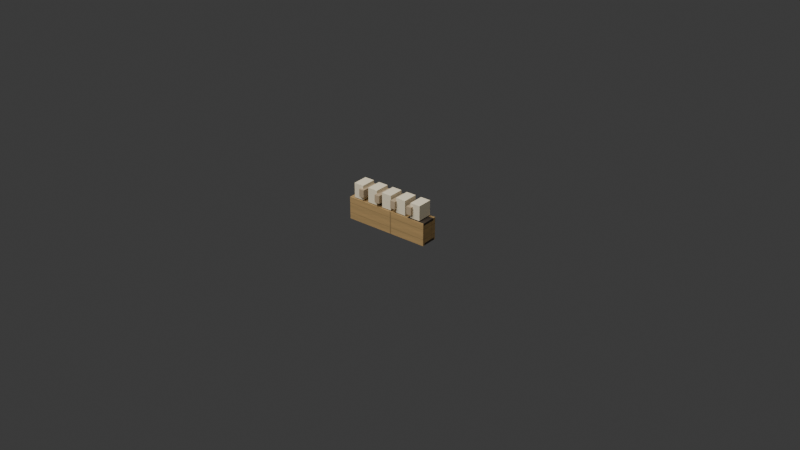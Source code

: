 # Source: city-module-merlon.blend  (saved by Blender 4.5.91; exported with 4.5.12 LTS)
import bpy
from mathutils import Matrix  # noqa: F401  (used for matrix-valued properties, if any)

bpy.ops.wm.read_factory_settings(use_empty=True)
scene = bpy.context.scene
scene.name = 'Scene'

# ---- collections
col_collection = bpy.data.collections.new('Collection'); scene.collection.children.link(col_collection)

# ---- images (referenced by path relative to the original .blend; pixels are not part of the script)
import os
ASSET_DIR = os.environ.get("B2B_ASSET_DIR", "")  # directory of the original .blend (textures are referenced by path, not embedded)
HERE = os.path.dirname(os.path.abspath(__file__))  # packed textures are extracted next to this script under _unpacked/

def load_image(name, relpath, width, height, colorspace="sRGB"):
    """Load a texture the original file referenced (path relative to the .blend, or extracted next to this script)."""
    p = next((c for c in (os.path.join(HERE, relpath), os.path.join(ASSET_DIR, relpath)) if relpath and os.path.exists(c)), "")
    if p:
        img = bpy.data.images.load(p, check_existing=True)
        img.name = name
    else:  # same state as the original file: an image datablock whose file is absent (Cycles renders it pink)
        img = bpy.data.images.new(name, width, height)
        img.source = "FILE"
        img.filepath = "//" + (relpath or name)
    img.colorspace_settings.name = colorspace
    return img
img_buildable_city_center_facade_albedo = load_image('buildable_city_center_facade_albedo', '_unpacked/buildable-city-center-facade.e0855913.png', 512, 512, 'sRGB')

# ---- materials (node trees are filled in below, after node groups)
mat_buildable_city_center_facade = bpy.data.materials.new('buildable_city_center_facade')
mat_city_light_chipped_limestone = bpy.data.materials.new('city_light_chipped_limestone')
mat_city_shadow_stone = bpy.data.materials.new('city_shadow_stone')

# ---- material node trees
mat_buildable_city_center_facade.use_nodes = True; mat_buildable_city_center_facade.node_tree.nodes.clear()
_N = mat_buildable_city_center_facade.node_tree.nodes; _L = mat_buildable_city_center_facade.node_tree.links
n0 = _N.new('ShaderNodeBsdfPrincipled'); n0.name = 'Principled BSDF'; n0.location = (-200, 100)
n0.inputs[2].default_value = 0.92
n1 = _N.new('ShaderNodeOutputMaterial'); n1.name = 'Material Output'; n1.location = (200, 100)
n2 = _N.new('ShaderNodeTexImage'); n2.name = 'Image Texture'; n2.location = (0, 0)
n2.image = img_buildable_city_center_facade_albedo
_L.new(n0.outputs[0], n1.inputs[0])
_L.new(n2.outputs[0], n0.inputs[0])
n1.is_active_output = True
mat_city_light_chipped_limestone.use_nodes = True; mat_city_light_chipped_limestone.node_tree.nodes.clear()
_N = mat_city_light_chipped_limestone.node_tree.nodes; _L = mat_city_light_chipped_limestone.node_tree.links
n0 = _N.new('ShaderNodeBsdfPrincipled'); n0.name = 'Principled BSDF'; n0.location = (-200, 100)
n0.inputs[0].default_value = (0.78, 0.69, 0.5, 1.0)
n0.inputs[2].default_value = 0.82
n1 = _N.new('ShaderNodeOutputMaterial'); n1.name = 'Material Output'; n1.location = (200, 100)
_L.new(n0.outputs[0], n1.inputs[0])
n1.is_active_output = True
mat_city_shadow_stone.use_nodes = True; mat_city_shadow_stone.node_tree.nodes.clear()
_N = mat_city_shadow_stone.node_tree.nodes; _L = mat_city_shadow_stone.node_tree.links
n0 = _N.new('ShaderNodeBsdfPrincipled'); n0.name = 'Principled BSDF'; n0.location = (-200, 100)
n0.inputs[0].default_value = (0.42, 0.32, 0.2, 1.0)
n0.inputs[2].default_value = 0.88
n1 = _N.new('ShaderNodeOutputMaterial'); n1.name = 'Material Output'; n1.location = (200, 100)
_L.new(n0.outputs[0], n1.inputs[0])
n1.is_active_output = True

# ---- world
world_world = bpy.data.worlds.new('World'); scene.world = world_world
world_world.use_nodes = True; world_world.node_tree.nodes.clear()
_N = world_world.node_tree.nodes; _L = world_world.node_tree.links
n0 = _N.new('ShaderNodeOutputWorld'); n0.name = 'World Output'; n0.location = (200, 100)
n1 = _N.new('ShaderNodeBackground'); n1.name = 'Background'; n1.location = (-200, 100)
n1.inputs[0].default_value = (0.05088, 0.05088, 0.05088, 1.0)
_L.new(n1.outputs[0], n0.inputs[0])
n0.is_active_output = True
world_world.color = (0.05088, 0.05088, 0.05088)
world_world.sun_shadow_jitter_overblur = 0.0

# ---- cameras
cam_camera = bpy.data.cameras.new('Camera')

# ---- lights
light_area = bpy.data.lights.new('Area', 'AREA')
light_area.energy = 350.0
light_area.size = 4.0
light_area.size_y = 1.0

# ---- meshes
me_cube = bpy.data.meshes.new('Cube')
me_cube.from_pydata([(-0.21, -0.0425, -0.055), (-0.21, -0.0425, 0.055), (-0.21, 0.0425, -0.055), (-0.21, 0.0425, 0.055), (0.21, -0.0425, -0.055), (0.21, -0.0425, 0.055), (0.21, 0.0425, -0.055), (0.21, 0.0425, 0.055)], [], [(0, 1, 3, 2), (2, 3, 7, 6), (6, 7, 5, 4), (4, 5, 1, 0), (2, 6, 4, 0), (7, 3, 1, 5)])
_uv = me_cube.uv_layers.new(name='UVMap')
_uv.uv.foreach_set('vector', [0.375, 0.0, 0.625, 0.0, 0.625, 0.25, 0.375, 0.25, 0.375, 0.25, 0.625, 0.25, 0.625, 0.5, 0.375, 0.5, 0.375, 0.5, 0.625, 0.5, 0.625, 0.75, 0.375, 0.75, 0.375, 0.75, 0.625, 0.75, 0.625, 1.0, 0.375, 1.0, 0.125, 0.5, 0.375, 0.5, 0.375, 0.75, 0.125, 0.75, 0.625, 0.5, 0.875, 0.5, 0.875, 0.75, 0.625, 0.75])
me_cube.materials.append(mat_buildable_city_center_facade)
me_cube.update()
me_cube_001 = bpy.data.meshes.new('Cube.001')
me_cube_001.from_pydata([(-0.025, -0.0375, -0.036), (-0.025, -0.0375, 0.036), (-0.025, 0.0375, -0.036), (-0.025, 0.0375, 0.036), (0.025, -0.0375, -0.036), (0.025, -0.0375, 0.036), (0.025, 0.0375, -0.036), (0.025, 0.0375, 0.036)], [], [(0, 1, 3, 2), (2, 3, 7, 6), (6, 7, 5, 4), (4, 5, 1, 0), (2, 6, 4, 0), (7, 3, 1, 5)])
_uv = me_cube_001.uv_layers.new(name='UVMap')
_uv.uv.foreach_set('vector', [0.375, 0.0, 0.625, 0.0, 0.625, 0.25, 0.375, 0.25, 0.375, 0.25, 0.625, 0.25, 0.625, 0.5, 0.375, 0.5, 0.375, 0.5, 0.625, 0.5, 0.625, 0.75, 0.375, 0.75, 0.375, 0.75, 0.625, 0.75, 0.625, 1.0, 0.375, 1.0, 0.125, 0.5, 0.375, 0.5, 0.375, 0.75, 0.125, 0.75, 0.625, 0.5, 0.875, 0.5, 0.875, 0.75, 0.625, 0.75])
me_cube_001.materials.append(mat_city_light_chipped_limestone)
me_cube_001.update()
me_cube_002 = bpy.data.meshes.new('Cube.002')
me_cube_002.from_pydata([(-0.025, -0.0375, -0.036), (-0.025, -0.0375, 0.036), (-0.025, 0.0375, -0.036), (-0.025, 0.0375, 0.036), (0.025, -0.0375, -0.036), (0.025, -0.0375, 0.036), (0.025, 0.0375, -0.036), (0.025, 0.0375, 0.036)], [], [(0, 1, 3, 2), (2, 3, 7, 6), (6, 7, 5, 4), (4, 5, 1, 0), (2, 6, 4, 0), (7, 3, 1, 5)])
_uv = me_cube_002.uv_layers.new(name='UVMap')
_uv.uv.foreach_set('vector', [0.375, 0.0, 0.625, 0.0, 0.625, 0.25, 0.375, 0.25, 0.375, 0.25, 0.625, 0.25, 0.625, 0.5, 0.375, 0.5, 0.375, 0.5, 0.625, 0.5, 0.625, 0.75, 0.375, 0.75, 0.375, 0.75, 0.625, 0.75, 0.625, 1.0, 0.375, 1.0, 0.125, 0.5, 0.375, 0.5, 0.375, 0.75, 0.125, 0.75, 0.625, 0.5, 0.875, 0.5, 0.875, 0.75, 0.625, 0.75])
me_cube_002.materials.append(mat_city_light_chipped_limestone)
me_cube_002.update()
me_cube_003 = bpy.data.meshes.new('Cube.003')
me_cube_003.from_pydata([(-0.025, -0.0375, -0.036), (-0.025, -0.0375, 0.036), (-0.025, 0.0375, -0.036), (-0.025, 0.0375, 0.036), (0.025, -0.0375, -0.036), (0.025, -0.0375, 0.036), (0.025, 0.0375, -0.036), (0.025, 0.0375, 0.036)], [], [(0, 1, 3, 2), (2, 3, 7, 6), (6, 7, 5, 4), (4, 5, 1, 0), (2, 6, 4, 0), (7, 3, 1, 5)])
_uv = me_cube_003.uv_layers.new(name='UVMap')
_uv.uv.foreach_set('vector', [0.375, 0.0, 0.625, 0.0, 0.625, 0.25, 0.375, 0.25, 0.375, 0.25, 0.625, 0.25, 0.625, 0.5, 0.375, 0.5, 0.375, 0.5, 0.625, 0.5, 0.625, 0.75, 0.375, 0.75, 0.375, 0.75, 0.625, 0.75, 0.625, 1.0, 0.375, 1.0, 0.125, 0.5, 0.375, 0.5, 0.375, 0.75, 0.125, 0.75, 0.625, 0.5, 0.875, 0.5, 0.875, 0.75, 0.625, 0.75])
me_cube_003.materials.append(mat_city_light_chipped_limestone)
me_cube_003.update()
me_cube_004 = bpy.data.meshes.new('Cube.004')
me_cube_004.from_pydata([(-0.025, -0.0375, -0.036), (-0.025, -0.0375, 0.036), (-0.025, 0.0375, -0.036), (-0.025, 0.0375, 0.036), (0.025, -0.0375, -0.036), (0.025, -0.0375, 0.036), (0.025, 0.0375, -0.036), (0.025, 0.0375, 0.036)], [], [(0, 1, 3, 2), (2, 3, 7, 6), (6, 7, 5, 4), (4, 5, 1, 0), (2, 6, 4, 0), (7, 3, 1, 5)])
_uv = me_cube_004.uv_layers.new(name='UVMap')
_uv.uv.foreach_set('vector', [0.375, 0.0, 0.625, 0.0, 0.625, 0.25, 0.375, 0.25, 0.375, 0.25, 0.625, 0.25, 0.625, 0.5, 0.375, 0.5, 0.375, 0.5, 0.625, 0.5, 0.625, 0.75, 0.375, 0.75, 0.375, 0.75, 0.625, 0.75, 0.625, 1.0, 0.375, 1.0, 0.125, 0.5, 0.375, 0.5, 0.375, 0.75, 0.125, 0.75, 0.625, 0.5, 0.875, 0.5, 0.875, 0.75, 0.625, 0.75])
me_cube_004.materials.append(mat_city_light_chipped_limestone)
me_cube_004.update()
me_cube_005 = bpy.data.meshes.new('Cube.005')
me_cube_005.from_pydata([(-0.025, -0.0375, -0.036), (-0.025, -0.0375, 0.036), (-0.025, 0.0375, -0.036), (-0.025, 0.0375, 0.036), (0.025, -0.0375, -0.036), (0.025, -0.0375, 0.036), (0.025, 0.0375, -0.036), (0.025, 0.0375, 0.036)], [], [(0, 1, 3, 2), (2, 3, 7, 6), (6, 7, 5, 4), (4, 5, 1, 0), (2, 6, 4, 0), (7, 3, 1, 5)])
_uv = me_cube_005.uv_layers.new(name='UVMap')
_uv.uv.foreach_set('vector', [0.375, 0.0, 0.625, 0.0, 0.625, 0.25, 0.375, 0.25, 0.375, 0.25, 0.625, 0.25, 0.625, 0.5, 0.375, 0.5, 0.375, 0.5, 0.625, 0.5, 0.625, 0.75, 0.375, 0.75, 0.375, 0.75, 0.625, 0.75, 0.625, 1.0, 0.375, 1.0, 0.125, 0.5, 0.375, 0.5, 0.375, 0.75, 0.125, 0.75, 0.625, 0.5, 0.875, 0.5, 0.875, 0.75, 0.625, 0.75])
me_cube_005.materials.append(mat_city_light_chipped_limestone)
me_cube_005.update()
me_cube_006 = bpy.data.meshes.new('Cube.006')
me_cube_006.from_pydata([(-0.013, -0.044, -0.019), (-0.013, -0.044, 0.019), (-0.013, 0.044, -0.019), (-0.013, 0.044, 0.019), (0.013, -0.044, -0.019), (0.013, -0.044, 0.019), (0.013, 0.044, -0.019), (0.013, 0.044, 0.019)], [], [(0, 1, 3, 2), (2, 3, 7, 6), (6, 7, 5, 4), (4, 5, 1, 0), (2, 6, 4, 0), (7, 3, 1, 5)])
_uv = me_cube_006.uv_layers.new(name='UVMap')
_uv.uv.foreach_set('vector', [0.375, 0.0, 0.625, 0.0, 0.625, 0.25, 0.375, 0.25, 0.375, 0.25, 0.625, 0.25, 0.625, 0.5, 0.375, 0.5, 0.375, 0.5, 0.625, 0.5, 0.625, 0.75, 0.375, 0.75, 0.375, 0.75, 0.625, 0.75, 0.625, 1.0, 0.375, 1.0, 0.125, 0.5, 0.375, 0.5, 0.375, 0.75, 0.125, 0.75, 0.625, 0.5, 0.875, 0.5, 0.875, 0.75, 0.625, 0.75])
me_cube_006.materials.append(mat_city_shadow_stone)
me_cube_006.update()
me_cube_007 = bpy.data.meshes.new('Cube.007')
me_cube_007.from_pydata([(-0.013, -0.044, -0.019), (-0.013, -0.044, 0.019), (-0.013, 0.044, -0.019), (-0.013, 0.044, 0.019), (0.013, -0.044, -0.019), (0.013, -0.044, 0.019), (0.013, 0.044, -0.019), (0.013, 0.044, 0.019)], [], [(0, 1, 3, 2), (2, 3, 7, 6), (6, 7, 5, 4), (4, 5, 1, 0), (2, 6, 4, 0), (7, 3, 1, 5)])
_uv = me_cube_007.uv_layers.new(name='UVMap')
_uv.uv.foreach_set('vector', [0.375, 0.0, 0.625, 0.0, 0.625, 0.25, 0.375, 0.25, 0.375, 0.25, 0.625, 0.25, 0.625, 0.5, 0.375, 0.5, 0.375, 0.5, 0.625, 0.5, 0.625, 0.75, 0.375, 0.75, 0.375, 0.75, 0.625, 0.75, 0.625, 1.0, 0.375, 1.0, 0.125, 0.5, 0.375, 0.5, 0.375, 0.75, 0.125, 0.75, 0.625, 0.5, 0.875, 0.5, 0.875, 0.75, 0.625, 0.75])
me_cube_007.materials.append(mat_city_shadow_stone)
me_cube_007.update()
me_cube_008 = bpy.data.meshes.new('Cube.008')
me_cube_008.from_pydata([(-0.013, -0.044, -0.019), (-0.013, -0.044, 0.019), (-0.013, 0.044, -0.019), (-0.013, 0.044, 0.019), (0.013, -0.044, -0.019), (0.013, -0.044, 0.019), (0.013, 0.044, -0.019), (0.013, 0.044, 0.019)], [], [(0, 1, 3, 2), (2, 3, 7, 6), (6, 7, 5, 4), (4, 5, 1, 0), (2, 6, 4, 0), (7, 3, 1, 5)])
_uv = me_cube_008.uv_layers.new(name='UVMap')
_uv.uv.foreach_set('vector', [0.375, 0.0, 0.625, 0.0, 0.625, 0.25, 0.375, 0.25, 0.375, 0.25, 0.625, 0.25, 0.625, 0.5, 0.375, 0.5, 0.375, 0.5, 0.625, 0.5, 0.625, 0.75, 0.375, 0.75, 0.375, 0.75, 0.625, 0.75, 0.625, 1.0, 0.375, 1.0, 0.125, 0.5, 0.375, 0.5, 0.375, 0.75, 0.125, 0.75, 0.625, 0.5, 0.875, 0.5, 0.875, 0.75, 0.625, 0.75])
me_cube_008.materials.append(mat_city_shadow_stone)
me_cube_008.update()
me_cube_009 = bpy.data.meshes.new('Cube.009')
me_cube_009.from_pydata([(-0.013, -0.044, -0.019), (-0.013, -0.044, 0.019), (-0.013, 0.044, -0.019), (-0.013, 0.044, 0.019), (0.013, -0.044, -0.019), (0.013, -0.044, 0.019), (0.013, 0.044, -0.019), (0.013, 0.044, 0.019)], [], [(0, 1, 3, 2), (2, 3, 7, 6), (6, 7, 5, 4), (4, 5, 1, 0), (2, 6, 4, 0), (7, 3, 1, 5)])
_uv = me_cube_009.uv_layers.new(name='UVMap')
_uv.uv.foreach_set('vector', [0.375, 0.0, 0.625, 0.0, 0.625, 0.25, 0.375, 0.25, 0.375, 0.25, 0.625, 0.25, 0.625, 0.5, 0.375, 0.5, 0.375, 0.5, 0.625, 0.5, 0.625, 0.75, 0.375, 0.75, 0.375, 0.75, 0.625, 0.75, 0.625, 1.0, 0.375, 1.0, 0.125, 0.5, 0.375, 0.5, 0.375, 0.75, 0.125, 0.75, 0.625, 0.5, 0.875, 0.5, 0.875, 0.75, 0.625, 0.75])
me_cube_009.materials.append(mat_city_shadow_stone)
me_cube_009.update()

# ---- objects
ob_module_merlon_base_wall = bpy.data.objects.new('module_merlon_base_wall', me_cube)
ob_module_merlon_tooth_1 = bpy.data.objects.new('module_merlon_tooth_1', me_cube_001)
ob_module_merlon_tooth_2 = bpy.data.objects.new('module_merlon_tooth_2', me_cube_002)
ob_module_merlon_tooth_3 = bpy.data.objects.new('module_merlon_tooth_3', me_cube_003)
ob_module_merlon_tooth_4 = bpy.data.objects.new('module_merlon_tooth_4', me_cube_004)
ob_module_merlon_tooth_5 = bpy.data.objects.new('module_merlon_tooth_5', me_cube_005)
ob_module_merlon_shadow_gap_1 = bpy.data.objects.new('module_merlon_shadow_gap_1', me_cube_006)
ob_module_merlon_shadow_gap_2 = bpy.data.objects.new('module_merlon_shadow_gap_2', me_cube_007)
ob_module_merlon_shadow_gap_3 = bpy.data.objects.new('module_merlon_shadow_gap_3', me_cube_008)
ob_module_merlon_shadow_gap_4 = bpy.data.objects.new('module_merlon_shadow_gap_4', me_cube_009)
ob_asset_preview_key_light = bpy.data.objects.new('asset_preview_key_light', light_area)
ob_camera = bpy.data.objects.new('Camera', cam_camera)

# ---- transforms, parenting, visibility, modifiers, constraints
ob_module_merlon_base_wall.location = (0.0, 0.0, 0.095)
ob_module_merlon_tooth_1.location = (-0.16, 0.0, 0.19)
ob_module_merlon_tooth_2.location = (-0.08, 0.0, 0.19)
ob_module_merlon_tooth_3.location = (0.0, 0.0, 0.19)
ob_module_merlon_tooth_4.location = (0.08, 0.0, 0.19)
ob_module_merlon_tooth_5.location = (0.16, 0.0, 0.19)
ob_module_merlon_shadow_gap_1.location = (-0.135, -0.006, 0.192)
ob_module_merlon_shadow_gap_2.location = (-0.045, -0.006, 0.192)
ob_module_merlon_shadow_gap_3.location = (0.045, -0.006, 0.192)
ob_module_merlon_shadow_gap_4.location = (0.135, -0.006, 0.192)
ob_asset_preview_key_light.location = (0.0, -3.0, 4.0)
ob_camera.location = (2.8, -3.4, 2.4)
ob_camera.rotation_euler = (1.082, 0.0, 0.6807)

# ---- collection membership
col_collection.objects.link(ob_module_merlon_base_wall)
col_collection.objects.link(ob_module_merlon_tooth_1)
col_collection.objects.link(ob_module_merlon_tooth_2)
col_collection.objects.link(ob_module_merlon_tooth_3)
col_collection.objects.link(ob_module_merlon_tooth_4)
col_collection.objects.link(ob_module_merlon_tooth_5)
col_collection.objects.link(ob_module_merlon_shadow_gap_1)
col_collection.objects.link(ob_module_merlon_shadow_gap_2)
col_collection.objects.link(ob_module_merlon_shadow_gap_3)
col_collection.objects.link(ob_module_merlon_shadow_gap_4)
col_collection.objects.link(ob_asset_preview_key_light)
col_collection.objects.link(ob_camera)

# ---- scene / render settings (as saved in the file)
scene.camera = ob_camera
scene.frame_start = 1; scene.frame_end = 250; scene.frame_set(1)
scene.render.engine = 'BLENDER_EEVEE_NEXT'
bpy.context.view_layer.update()
